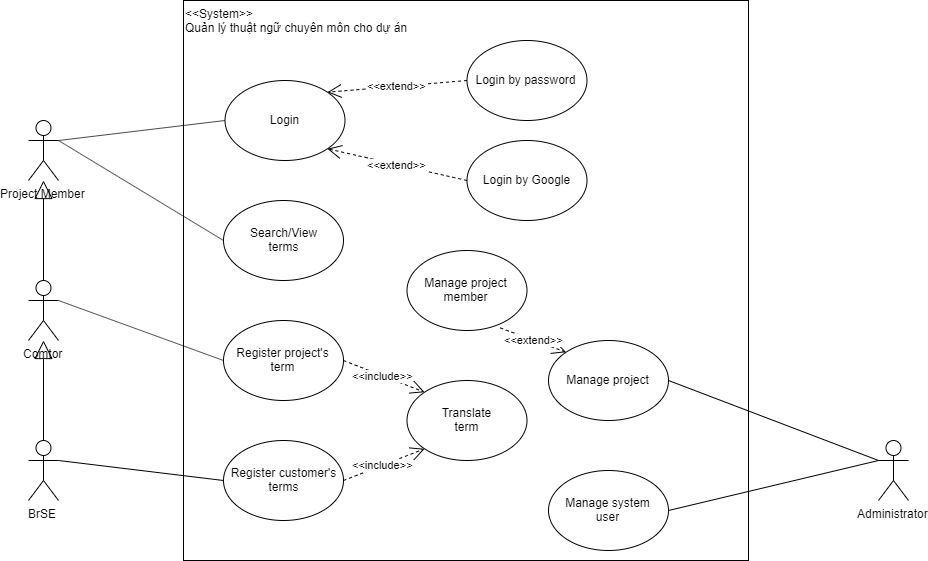

The diagram above was exported from draw.io. Its source (the exported page's mxGraphModel, read from the mxfile embedded in the PNG):
<mxGraphModel dx="2031" dy="1174" grid="1" gridSize="10" guides="1" tooltips="1" connect="1" arrows="1" fold="1" page="1" pageScale="1" pageWidth="1169" pageHeight="827" math="0" shadow="0">
  <root>
    <mxCell id="0" />
    <mxCell id="1" parent="0" />
    <mxCell id="MeWIWdmQFD3TKgyGIhJM-1" value="Project Member" style="shape=umlActor;verticalLabelPosition=bottom;labelBackgroundColor=#ffffff;verticalAlign=top;html=1;outlineConnect=0;" vertex="1" parent="1">
      <mxGeometry x="40" y="160" width="30" height="60" as="geometry" />
    </mxCell>
    <mxCell id="MeWIWdmQFD3TKgyGIhJM-2" value="BrSE" style="shape=umlActor;verticalLabelPosition=bottom;labelBackgroundColor=#ffffff;verticalAlign=top;html=1;outlineConnect=0;" vertex="1" parent="1">
      <mxGeometry x="40" y="480" width="30" height="60" as="geometry" />
    </mxCell>
    <mxCell id="MeWIWdmQFD3TKgyGIhJM-3" value="Comtor" style="shape=umlActor;verticalLabelPosition=bottom;labelBackgroundColor=#ffffff;verticalAlign=top;html=1;outlineConnect=0;" vertex="1" parent="1">
      <mxGeometry x="40" y="320" width="30" height="60" as="geometry" />
    </mxCell>
    <mxCell id="MeWIWdmQFD3TKgyGIhJM-4" value="&amp;lt;&amp;lt;System&amp;gt;&amp;gt;&lt;br&gt;Quản lý thuật ngữ chuyên môn cho dự án" style="rounded=0;whiteSpace=wrap;html=1;verticalAlign=top;align=left;" vertex="1" parent="1">
      <mxGeometry x="195" y="40" width="565" height="560" as="geometry" />
    </mxCell>
    <mxCell id="MeWIWdmQFD3TKgyGIhJM-5" value="Login" style="ellipse;whiteSpace=wrap;html=1;align=center;" vertex="1" parent="1">
      <mxGeometry x="236.5" y="120" width="120" height="80" as="geometry" />
    </mxCell>
    <mxCell id="MeWIWdmQFD3TKgyGIhJM-6" value="Administrator" style="shape=umlActor;verticalLabelPosition=bottom;labelBackgroundColor=#ffffff;verticalAlign=top;html=1;outlineConnect=0;" vertex="1" parent="1">
      <mxGeometry x="890" y="480" width="30" height="60" as="geometry" />
    </mxCell>
    <mxCell id="MeWIWdmQFD3TKgyGIhJM-7" value="Login by password" style="ellipse;whiteSpace=wrap;html=1;align=center;" vertex="1" parent="1">
      <mxGeometry x="478.5" y="80" width="120" height="80" as="geometry" />
    </mxCell>
    <mxCell id="MeWIWdmQFD3TKgyGIhJM-8" value="Login by Google" style="ellipse;whiteSpace=wrap;html=1;align=center;" vertex="1" parent="1">
      <mxGeometry x="478.5" y="180" width="120" height="80" as="geometry" />
    </mxCell>
    <mxCell id="MeWIWdmQFD3TKgyGIhJM-9" value="&amp;lt;&amp;lt;extend&amp;gt;&amp;gt;" style="endArrow=open;endSize=12;dashed=1;html=1;exitX=0;exitY=0.5;exitDx=0;exitDy=0;entryX=1;entryY=0;entryDx=0;entryDy=0;" edge="1" parent="1" source="MeWIWdmQFD3TKgyGIhJM-7" target="MeWIWdmQFD3TKgyGIhJM-5">
      <mxGeometry width="160" relative="1" as="geometry">
        <mxPoint x="75" y="620" as="sourcePoint" />
        <mxPoint x="235" y="620" as="targetPoint" />
      </mxGeometry>
    </mxCell>
    <mxCell id="MeWIWdmQFD3TKgyGIhJM-10" value="&amp;lt;&amp;lt;extend&amp;gt;&amp;gt;" style="endArrow=open;endSize=12;dashed=1;html=1;exitX=0;exitY=0.5;exitDx=0;exitDy=0;entryX=1;entryY=1;entryDx=0;entryDy=0;" edge="1" parent="1" source="MeWIWdmQFD3TKgyGIhJM-8" target="MeWIWdmQFD3TKgyGIhJM-5">
      <mxGeometry width="160" relative="1" as="geometry">
        <mxPoint x="484.9999999999932" y="130" as="sourcePoint" />
        <mxPoint x="365" y="160" as="targetPoint" />
      </mxGeometry>
    </mxCell>
    <mxCell id="MeWIWdmQFD3TKgyGIhJM-11" value="Search/View&lt;br&gt;terms" style="ellipse;whiteSpace=wrap;html=1;align=center;" vertex="1" parent="1">
      <mxGeometry x="235" y="240" width="120" height="80" as="geometry" />
    </mxCell>
    <mxCell id="MeWIWdmQFD3TKgyGIhJM-12" value="Register customer's&lt;br&gt;terms" style="ellipse;whiteSpace=wrap;html=1;align=center;" vertex="1" parent="1">
      <mxGeometry x="235" y="480" width="120" height="80" as="geometry" />
    </mxCell>
    <mxCell id="MeWIWdmQFD3TKgyGIhJM-13" value="Register project's&lt;br&gt;term" style="ellipse;whiteSpace=wrap;html=1;align=center;" vertex="1" parent="1">
      <mxGeometry x="235" y="360" width="120" height="80" as="geometry" />
    </mxCell>
    <mxCell id="MeWIWdmQFD3TKgyGIhJM-18" value="" style="endArrow=none;html=1;entryX=0;entryY=0.5;entryDx=0;entryDy=0;exitX=1;exitY=0.3333333333333333;exitDx=0;exitDy=0;exitPerimeter=0;" edge="1" parent="1" source="MeWIWdmQFD3TKgyGIhJM-1" target="MeWIWdmQFD3TKgyGIhJM-5">
      <mxGeometry width="50" height="50" relative="1" as="geometry">
        <mxPoint x="35" y="670" as="sourcePoint" />
        <mxPoint x="85" y="620" as="targetPoint" />
      </mxGeometry>
    </mxCell>
    <mxCell id="MeWIWdmQFD3TKgyGIhJM-19" value="" style="endArrow=none;html=1;entryX=0;entryY=0.5;entryDx=0;entryDy=0;exitX=1;exitY=0.3333333333333333;exitDx=0;exitDy=0;exitPerimeter=0;" edge="1" parent="1" source="MeWIWdmQFD3TKgyGIhJM-1" target="MeWIWdmQFD3TKgyGIhJM-11">
      <mxGeometry width="50" height="50" relative="1" as="geometry">
        <mxPoint x="80" y="190" as="sourcePoint" />
        <mxPoint x="246.5" y="170" as="targetPoint" />
      </mxGeometry>
    </mxCell>
    <mxCell id="MeWIWdmQFD3TKgyGIhJM-20" value="" style="endArrow=block;endSize=16;endFill=0;html=1;exitX=0.5;exitY=0;exitDx=0;exitDy=0;exitPerimeter=0;" edge="1" parent="1" source="MeWIWdmQFD3TKgyGIhJM-3" target="MeWIWdmQFD3TKgyGIhJM-1">
      <mxGeometry width="160" relative="1" as="geometry">
        <mxPoint x="35" y="620" as="sourcePoint" />
        <mxPoint x="-25" y="270" as="targetPoint" />
      </mxGeometry>
    </mxCell>
    <mxCell id="MeWIWdmQFD3TKgyGIhJM-21" value="" style="endArrow=block;endSize=16;endFill=0;html=1;exitX=0.5;exitY=0;exitDx=0;exitDy=0;exitPerimeter=0;" edge="1" parent="1" source="MeWIWdmQFD3TKgyGIhJM-2" target="MeWIWdmQFD3TKgyGIhJM-3">
      <mxGeometry width="160" relative="1" as="geometry">
        <mxPoint x="65" y="330" as="sourcePoint" />
        <mxPoint x="35" y="420" as="targetPoint" />
      </mxGeometry>
    </mxCell>
    <mxCell id="MeWIWdmQFD3TKgyGIhJM-22" value="" style="endArrow=none;html=1;entryX=0;entryY=0.5;entryDx=0;entryDy=0;exitX=1;exitY=0.3333333333333333;exitDx=0;exitDy=0;exitPerimeter=0;" edge="1" parent="1" source="MeWIWdmQFD3TKgyGIhJM-3" target="MeWIWdmQFD3TKgyGIhJM-13">
      <mxGeometry width="50" height="50" relative="1" as="geometry">
        <mxPoint x="80" y="190" as="sourcePoint" />
        <mxPoint x="245" y="290" as="targetPoint" />
      </mxGeometry>
    </mxCell>
    <mxCell id="MeWIWdmQFD3TKgyGIhJM-23" value="" style="endArrow=none;html=1;entryX=0;entryY=0.5;entryDx=0;entryDy=0;exitX=1;exitY=0.3333333333333333;exitDx=0;exitDy=0;exitPerimeter=0;" edge="1" parent="1" source="MeWIWdmQFD3TKgyGIhJM-2" target="MeWIWdmQFD3TKgyGIhJM-12">
      <mxGeometry width="50" height="50" relative="1" as="geometry">
        <mxPoint x="90" y="200" as="sourcePoint" />
        <mxPoint x="255" y="300" as="targetPoint" />
      </mxGeometry>
    </mxCell>
    <mxCell id="MeWIWdmQFD3TKgyGIhJM-24" value="Manage project&lt;br&gt;member" style="ellipse;whiteSpace=wrap;html=1;align=center;" vertex="1" parent="1">
      <mxGeometry x="418.5" y="290" width="120" height="80" as="geometry" />
    </mxCell>
    <mxCell id="MeWIWdmQFD3TKgyGIhJM-25" value="Manage project" style="ellipse;whiteSpace=wrap;html=1;align=center;" vertex="1" parent="1">
      <mxGeometry x="560" y="380" width="120" height="80" as="geometry" />
    </mxCell>
    <mxCell id="MeWIWdmQFD3TKgyGIhJM-26" value="Manage system&lt;br&gt;user" style="ellipse;whiteSpace=wrap;html=1;align=center;" vertex="1" parent="1">
      <mxGeometry x="560" y="510" width="120" height="80" as="geometry" />
    </mxCell>
    <mxCell id="MeWIWdmQFD3TKgyGIhJM-27" value="" style="endArrow=none;html=1;entryX=0;entryY=0.3333333333333333;entryDx=0;entryDy=0;exitX=1;exitY=0.5;exitDx=0;exitDy=0;entryPerimeter=0;" edge="1" parent="1" source="MeWIWdmQFD3TKgyGIhJM-25" target="MeWIWdmQFD3TKgyGIhJM-6">
      <mxGeometry width="50" height="50" relative="1" as="geometry">
        <mxPoint x="80" y="350" as="sourcePoint" />
        <mxPoint x="245" y="410" as="targetPoint" />
      </mxGeometry>
    </mxCell>
    <mxCell id="MeWIWdmQFD3TKgyGIhJM-28" value="" style="endArrow=none;html=1;entryX=0;entryY=0.3333333333333333;entryDx=0;entryDy=0;exitX=1;exitY=0.5;exitDx=0;exitDy=0;entryPerimeter=0;" edge="1" parent="1" source="MeWIWdmQFD3TKgyGIhJM-26" target="MeWIWdmQFD3TKgyGIhJM-6">
      <mxGeometry width="50" height="50" relative="1" as="geometry">
        <mxPoint x="90" y="360" as="sourcePoint" />
        <mxPoint x="255" y="420" as="targetPoint" />
      </mxGeometry>
    </mxCell>
    <mxCell id="MeWIWdmQFD3TKgyGIhJM-30" value="&amp;lt;&amp;lt;extend&amp;gt;&amp;gt;" style="endArrow=open;endSize=12;dashed=1;html=1;exitX=0.777;exitY=0.968;exitDx=0;exitDy=0;entryX=0;entryY=0;entryDx=0;entryDy=0;exitPerimeter=0;" edge="1" parent="1" source="MeWIWdmQFD3TKgyGIhJM-24" target="MeWIWdmQFD3TKgyGIhJM-25">
      <mxGeometry width="160" relative="1" as="geometry">
        <mxPoint x="488.5" y="230" as="sourcePoint" />
        <mxPoint x="348.92640687119274" y="198.2842712474619" as="targetPoint" />
      </mxGeometry>
    </mxCell>
    <mxCell id="MeWIWdmQFD3TKgyGIhJM-31" value="Translate&lt;br&gt;term" style="ellipse;whiteSpace=wrap;html=1;align=center;" vertex="1" parent="1">
      <mxGeometry x="418.5" y="420" width="120" height="80" as="geometry" />
    </mxCell>
    <mxCell id="MeWIWdmQFD3TKgyGIhJM-32" value="&amp;lt;&amp;lt;include&amp;gt;&amp;gt;" style="endArrow=open;endSize=12;dashed=1;html=1;exitX=1;exitY=0.5;exitDx=0;exitDy=0;entryX=0;entryY=0;entryDx=0;entryDy=0;" edge="1" parent="1" source="MeWIWdmQFD3TKgyGIhJM-13" target="MeWIWdmQFD3TKgyGIhJM-31">
      <mxGeometry width="160" relative="1" as="geometry">
        <mxPoint x="488.5000000000068" y="130" as="sourcePoint" />
        <mxPoint x="348.92640687119274" y="141.71572875253833" as="targetPoint" />
      </mxGeometry>
    </mxCell>
    <mxCell id="MeWIWdmQFD3TKgyGIhJM-33" value="&amp;lt;&amp;lt;include&amp;gt;&amp;gt;" style="endArrow=open;endSize=12;dashed=1;html=1;exitX=1;exitY=0.5;exitDx=0;exitDy=0;entryX=0;entryY=1;entryDx=0;entryDy=0;" edge="1" parent="1" source="MeWIWdmQFD3TKgyGIhJM-12" target="MeWIWdmQFD3TKgyGIhJM-31">
      <mxGeometry width="160" relative="1" as="geometry">
        <mxPoint x="365" y="410" as="sourcePoint" />
        <mxPoint x="410" y="490" as="targetPoint" />
      </mxGeometry>
    </mxCell>
  </root>
</mxGraphModel>